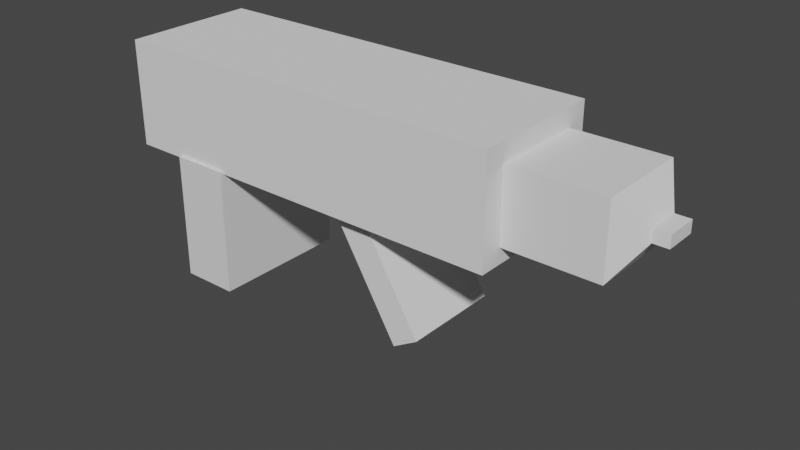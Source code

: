 # Source: gun.blend  (saved by Blender 3.5.10; exported with 4.5.12 LTS)
import bpy
from mathutils import Matrix  # noqa: F401  (used for matrix-valued properties, if any)

bpy.ops.wm.read_factory_settings(use_empty=True)
scene = bpy.context.scene
scene.name = 'Scene'

# ---- collections
col_collection = bpy.data.collections.new('Collection'); scene.collection.children.link(col_collection)

# ---- materials (node trees are filled in below, after node groups)
mat_material = bpy.data.materials.new('Material')
mat_material.alpha_threshold = 0.0
mat_material.use_transparent_shadow = False
mat_material.roughness = 0.5
mat_material.line_color = (0.0, 0.0, 0.0, 1.0)

# ---- material node trees
mat_material.use_nodes = True; mat_material.node_tree.nodes.clear()
_N = mat_material.node_tree.nodes; _L = mat_material.node_tree.links
n0 = _N.new('ShaderNodeOutputMaterial'); n0.name = 'Material Output'; n0.location = (300, 300)
n1 = _N.new('ShaderNodeBsdfPrincipled'); n1.name = 'Principled BSDF'; n1.location = (10, 300)
n1.distribution = 'GGX'
n1.subsurface_method = 'RANDOM_WALK_SKIN'
n1.inputs[3].default_value = 1.45
n1.inputs[27].default_value = (0.0, 0.0, 0.0, 1.0)
n1.inputs[28].default_value = 1.0
_L.new(n1.outputs[0], n0.inputs[0])
n0.is_active_output = True

# ---- world
world_world = bpy.data.worlds.new('World'); scene.world = world_world
world_world.use_nodes = True; world_world.node_tree.nodes.clear()
_N = world_world.node_tree.nodes; _L = world_world.node_tree.links
n0 = _N.new('ShaderNodeOutputWorld'); n0.name = 'World Output'; n0.location = (300, 300)
n1 = _N.new('ShaderNodeBackground'); n1.name = 'Background'; n1.location = (10, 300)
n1.inputs[0].default_value = (0.05088, 0.05088, 0.05088, 1.0)
_L.new(n1.outputs[0], n0.inputs[0])
n0.is_active_output = True
world_world.color = (0.05088, 0.05088, 0.05088)
world_world.use_sun_shadow = False
world_world.sun_shadow_jitter_overblur = 0.0

# ---- meshes
me_cube = bpy.data.meshes.new('Cube')
me_cube.from_pydata([(1.0, 1.0, 1.0), (1.0, 1.0, -1.0), (1.0, -1.0, 1.0), (1.0, -1.0, -1.0), (-1.0, 1.0, 1.0), (-1.0, 1.0, -1.0), (-1.0, -1.0, 1.0), (-1.0, -1.0, -1.0)], [], [(0, 4, 6, 2), (3, 2, 6, 7), (7, 6, 4, 5), (5, 1, 3, 7), (1, 0, 2, 3), (5, 4, 0, 1)])
_uv = me_cube.uv_layers.new(name='UVMap')
_uv.uv.foreach_set('vector', [0.625, 0.5, 0.875, 0.5, 0.875, 0.75, 0.625, 0.75, 0.375, 0.75, 0.625, 0.75, 0.625, 1.0, 0.375, 1.0, 0.375, 0.0, 0.625, 0.0, 0.625, 0.25, 0.375, 0.25, 0.125, 0.5, 0.375, 0.5, 0.375, 0.75, 0.125, 0.75, 0.375, 0.5, 0.625, 0.5, 0.625, 0.75, 0.375, 0.75, 0.375, 0.25, 0.625, 0.25, 0.625, 0.5, 0.375, 0.5])
me_cube.materials.append(mat_material)
me_cube.use_mirror_vertex_groups = False
me_cube.update()
me_cube_002 = bpy.data.meshes.new('Cube.002')
me_cube_002.from_pydata([(-0.6232, -0.9485, -0.7438), (-0.6232, -0.9485, 0.7438), (-0.6232, 0.9485, -0.7438), (-0.6232, 0.9485, 0.7438), (1.388, -0.9485, -0.7438), (1.388, -0.9485, 0.7438), (1.388, 0.9485, -0.7438), (1.388, 0.9485, 0.7438)], [], [(0, 1, 3, 2), (2, 3, 7, 6), (6, 7, 5, 4), (4, 5, 1, 0), (2, 6, 4, 0), (7, 3, 1, 5)])
_uv = me_cube_002.uv_layers.new(name='UVMap')
_uv.uv.foreach_set('vector', [0.375, 0.0, 0.625, 0.0, 0.625, 0.25, 0.375, 0.25, 0.375, 0.25, 0.625, 0.25, 0.625, 0.5, 0.375, 0.5, 0.375, 0.5, 0.625, 0.5, 0.625, 0.75, 0.375, 0.75, 0.375, 0.75, 0.625, 0.75, 0.625, 1.0, 0.375, 1.0, 0.125, 0.5, 0.375, 0.5, 0.375, 0.75, 0.125, 0.75, 0.625, 0.5, 0.875, 0.5, 0.875, 0.75, 0.625, 0.75])
me_cube_002.update()
me_cube_003 = bpy.data.meshes.new('Cube.003')
me_cube_003.from_pydata([(-0.736, -0.6547, -0.2063), (-0.736, -0.6547, 0.2063), (-0.736, 0.6547, -0.2063), (-0.736, 0.6547, 0.2063), (0.736, -0.6547, -0.2063), (0.736, -0.6547, 0.2063), (0.736, 0.6547, -0.2063), (0.736, 0.6547, 0.2063)], [], [(0, 1, 3, 2), (2, 3, 7, 6), (6, 7, 5, 4), (4, 5, 1, 0), (2, 6, 4, 0), (7, 3, 1, 5)])
_uv = me_cube_003.uv_layers.new(name='UVMap')
_uv.uv.foreach_set('vector', [0.375, 0.0, 0.625, 0.0, 0.625, 0.25, 0.375, 0.25, 0.375, 0.25, 0.625, 0.25, 0.625, 0.5, 0.375, 0.5, 0.375, 0.5, 0.625, 0.5, 0.625, 0.75, 0.375, 0.75, 0.375, 0.75, 0.625, 0.75, 0.625, 1.0, 0.375, 1.0, 0.125, 0.5, 0.375, 0.5, 0.375, 0.75, 0.125, 0.75, 0.625, 0.5, 0.875, 0.5, 0.875, 0.75, 0.625, 0.75])
me_cube_003.update()
me_cube_004 = bpy.data.meshes.new('Cube.004')
me_cube_004.from_pydata([(-0.6468, -0.5018, -1.275), (-0.6468, 0.5018, -1.275), (0.6468, -0.5018, -1.275), (0.6468, 0.5018, -1.275), (-0.2281, -0.08311, 1.275), (-0.6468, -0.5018, 0.8562), (-0.2281, 0.08311, 1.275), (-0.6468, 0.5018, 0.8562), (0.2281, -0.08311, 1.275), (0.6468, -0.5018, 0.8562), (0.2281, 0.08311, 1.275), (0.6468, 0.5018, 0.8562), (-0.2281, -0.08311, 1.586), (-0.2281, 0.08311, 1.586), (0.2281, 0.08311, 1.586), (0.2281, -0.08311, 1.586)], [], [(6, 4, 12, 13), (3, 11, 9, 2), (0, 5, 7, 1), (1, 3, 2, 0), (1, 7, 11, 3), (4, 6, 7, 5), (6, 10, 11, 7), (10, 8, 9, 11), (8, 4, 5, 9), (2, 9, 5, 0), (14, 13, 12, 15), (4, 8, 15, 12), (10, 6, 13, 14), (8, 10, 14, 15)])
_uv = me_cube_004.uv_layers.new(name='UVMap')
_uv.uv.foreach_set('vector', [0.7941, 0.6043, 0.7941, 0.6457, 0.7941, 0.6457, 0.7941, 0.6043, 0.375, 0.5, 0.5839, 0.5, 0.5839, 0.75, 0.375, 0.75, 0.375, 0.0, 0.5839, 0.0, 0.5839, 0.25, 0.375, 0.25, 0.125, 0.5, 0.375, 0.5, 0.375, 0.75, 0.125, 0.75, 0.375, 0.25, 0.5839, 0.25, 0.5839, 0.5, 0.375, 0.5, 0.7941, 0.6457, 0.7941, 0.6043, 0.875, 0.5, 0.875, 0.75, 0.7941, 0.6043, 0.7059, 0.6043, 0.625, 0.5, 0.875, 0.5, 0.7059, 0.6043, 0.7059, 0.6457, 0.5839, 0.75, 0.5839, 0.5, 0.7059, 0.6457, 0.7941, 0.6457, 0.875, 0.75, 0.625, 0.75, 0.375, 0.75, 0.5839, 0.75, 0.5839, 1.0, 0.375, 1.0, 0.7059, 0.6043, 0.7941, 0.6043, 0.7941, 0.6457, 0.7059, 0.6457, 0.7941, 0.6457, 0.7059, 0.6457, 0.7059, 0.6457, 0.7941, 0.6457, 0.7059, 0.6043, 0.7941, 0.6043, 0.7941, 0.6043, 0.7059, 0.6043, 0.7059, 0.6457, 0.7059, 0.6043, 0.7059, 0.6043, 0.7059, 0.6457])
me_cube_004.update()

# ---- objects
ob_cube = bpy.data.objects.new('Cube', me_cube)
ob_cube_001 = bpy.data.objects.new('Cube.001', me_cube_002)
ob_cube_002 = bpy.data.objects.new('Cube.002', me_cube_003)
ob_cube_003 = bpy.data.objects.new('Cube.003', me_cube_004)
ob_mball = bpy.data.objects.new('Mball', None)
ob_mball_001 = bpy.data.objects.new('Mball.001', None)

# ---- transforms, parenting, visibility, modifiers, constraints
ob_cube.location = (-0.6241, 0.0, 0.1231)
ob_cube.scale = (0.4, 1.0, 0.89)
ob_cube.lock_rotations_4d = False
ob_cube.empty_display_type = 'ARROWS'
ob_cube.lineart.crease_threshold = 0.0
ob_cube_001.location = (-0.005722, -0.005607, 1.721)
ob_cube_001.scale = (2.83, 1.0, 1.0)
ob_cube_002.location = (2.086, -0.01443, 0.3872)
ob_cube_002.rotation_euler = (-0.0, -2.109, -0.0)
ob_cube_002.scale = (1.49, 1.08, 1.0)
ob_cube_003.location = (4.644, 0.004166, 1.697)
ob_cube_003.rotation_euler = (1.571, -0.0, 1.571)
ob_cube_003.scale = (1.0, 1.0, 0.67)
ob_mball.location = (-0.597, 0.0, -0.5282)
ob_mball.rotation_euler = (-1.332, -0.0, 0.0)
ob_mball.scale = (0.6832, 0.6832, 0.6832)
ob_mball.empty_image_offset = (0.0, 0.0)
ob_mball_001.location = (2.601, 0.0, -0.5282)
ob_mball_001.rotation_euler = (-1.332, -0.0, 0.0)
ob_mball_001.scale = (0.6832, 0.6832, 0.6832)
ob_mball_001.empty_image_offset = (0.0, 0.0)

# ---- collection membership
col_collection.objects.link(ob_cube)
col_collection.objects.link(ob_cube_001)
col_collection.objects.link(ob_cube_002)
col_collection.objects.link(ob_cube_003)
col_collection.objects.link(ob_mball)
col_collection.objects.link(ob_mball_001)

# ---- scene / render settings (as saved in the file)
scene.frame_start = 1; scene.frame_end = 250; scene.frame_set(1)
scene.render.engine = 'BLENDER_EEVEE_NEXT'
scene.cycles.sampling_pattern = 'TABULATED_SOBOL'
scene.view_settings.view_transform = 'Filmic'
bpy.context.view_layer.update()

# ---- added for rendering (the .blend has no active camera and no usable light): camera, sun
cam_auto = bpy.data.cameras.new('AutoCamera')
cam_auto.lens = 50.0
cam_auto.sensor_width = 36.0
cam_auto.clip_end = 1000.0
ob_auto_camera = bpy.data.objects.new('AutoCamera', cam_auto)
scene.collection.objects.link(ob_auto_camera)
ob_auto_camera.location = (9.93564, -9.56016, 6.95112)
ob_auto_camera.rotation_euler = (1.09748, -7.21219e-08, 0.694738)
scene.camera = ob_auto_camera
light_auto_sun = bpy.data.lights.new('AutoSun', 'SUN')
light_auto_sun.energy = 3.0
light_auto_sun.angle = 0.0523599
ob_auto_sun = bpy.data.objects.new('AutoSun', light_auto_sun)
scene.collection.objects.link(ob_auto_sun)
ob_auto_sun.rotation_euler = (0.872665, 0.174533, 0.523599)
bpy.context.view_layer.update()
